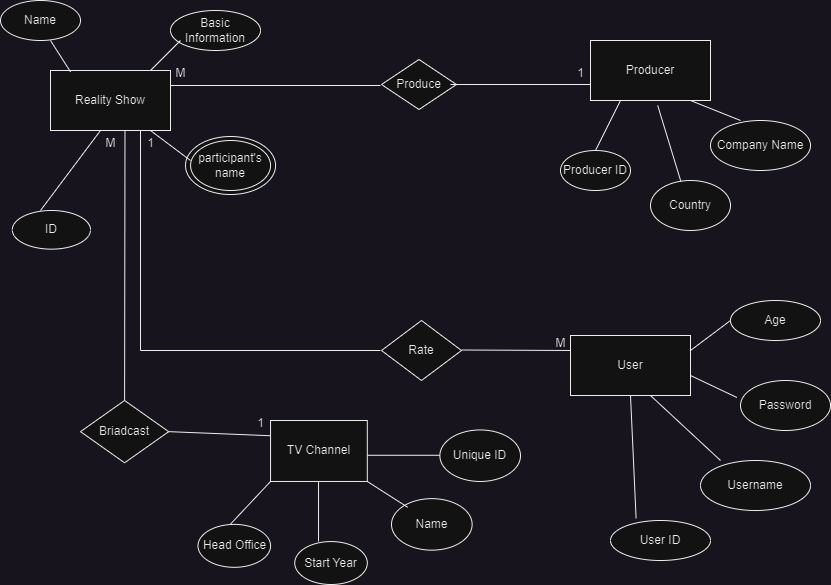

The diagram above was exported from draw.io. Its source (the exported page's mxGraphModel, read from the mxfile embedded in the PNG):
<mxGraphModel dx="1050" dy="573" grid="1" gridSize="10" guides="1" tooltips="1" connect="1" arrows="1" fold="1" page="1" pageScale="1" pageWidth="850" pageHeight="1100" math="0" shadow="0">
  <root>
    <mxCell id="0" />
    <mxCell id="1" parent="0" />
    <mxCell id="u_ePfAm3T4Gj3d58loTb-63" value="" style="ellipse;whiteSpace=wrap;html=1;" parent="1" vertex="1">
      <mxGeometry x="185" y="236" width="90.06" height="58" as="geometry" />
    </mxCell>
    <mxCell id="u_ePfAm3T4Gj3d58loTb-3" value="Reality Show" style="rounded=0;whiteSpace=wrap;html=1;" parent="1" vertex="1">
      <mxGeometry x="50" y="170" width="120" height="60" as="geometry" />
    </mxCell>
    <mxCell id="u_ePfAm3T4Gj3d58loTb-4" value="participant's name" style="ellipse;whiteSpace=wrap;html=1;" parent="1" vertex="1">
      <mxGeometry x="190.06" y="240" width="80" height="50" as="geometry" />
    </mxCell>
    <mxCell id="u_ePfAm3T4Gj3d58loTb-6" value="Name" style="ellipse;whiteSpace=wrap;html=1;" parent="1" vertex="1">
      <mxGeometry y="100" width="80" height="40" as="geometry" />
    </mxCell>
    <mxCell id="u_ePfAm3T4Gj3d58loTb-7" value="Basic Information" style="ellipse;whiteSpace=wrap;html=1;" parent="1" vertex="1">
      <mxGeometry x="170" y="110" width="90" height="40" as="geometry" />
    </mxCell>
    <mxCell id="u_ePfAm3T4Gj3d58loTb-12" value="" style="endArrow=none;html=1;rounded=0;exitX=0.167;exitY=0.023;exitDx=0;exitDy=0;exitPerimeter=0;" parent="1" source="u_ePfAm3T4Gj3d58loTb-3" edge="1">
      <mxGeometry width="50" height="50" relative="1" as="geometry">
        <mxPoint x="50" y="190" as="sourcePoint" />
        <mxPoint x="50" y="140" as="targetPoint" />
      </mxGeometry>
    </mxCell>
    <mxCell id="u_ePfAm3T4Gj3d58loTb-13" value="" style="endArrow=none;html=1;rounded=0;" parent="1" edge="1">
      <mxGeometry width="50" height="50" relative="1" as="geometry">
        <mxPoint x="150" y="230" as="sourcePoint" />
        <mxPoint x="190" y="260" as="targetPoint" />
      </mxGeometry>
    </mxCell>
    <mxCell id="u_ePfAm3T4Gj3d58loTb-14" value="Producer" style="rounded=0;whiteSpace=wrap;html=1;" parent="1" vertex="1">
      <mxGeometry x="590" y="140" width="120" height="60" as="geometry" />
    </mxCell>
    <mxCell id="u_ePfAm3T4Gj3d58loTb-15" value="Company Name" style="ellipse;whiteSpace=wrap;html=1;" parent="1" vertex="1">
      <mxGeometry x="710" y="220" width="100" height="50" as="geometry" />
    </mxCell>
    <mxCell id="u_ePfAm3T4Gj3d58loTb-16" value="Country" style="ellipse;whiteSpace=wrap;html=1;" parent="1" vertex="1">
      <mxGeometry x="650" y="280" width="80" height="50" as="geometry" />
    </mxCell>
    <mxCell id="u_ePfAm3T4Gj3d58loTb-17" value="Producer ID" style="ellipse;whiteSpace=wrap;html=1;" parent="1" vertex="1">
      <mxGeometry x="560" y="250" width="70" height="40" as="geometry" />
    </mxCell>
    <mxCell id="u_ePfAm3T4Gj3d58loTb-19" value="" style="endArrow=none;html=1;rounded=0;entryX=0.56;entryY=1.083;entryDx=0;entryDy=0;entryPerimeter=0;exitX=0.38;exitY=0.02;exitDx=0;exitDy=0;exitPerimeter=0;" parent="1" source="u_ePfAm3T4Gj3d58loTb-16" target="u_ePfAm3T4Gj3d58loTb-14" edge="1">
      <mxGeometry width="50" height="50" relative="1" as="geometry">
        <mxPoint x="665" y="295" as="sourcePoint" />
        <mxPoint x="715" y="245" as="targetPoint" />
      </mxGeometry>
    </mxCell>
    <mxCell id="u_ePfAm3T4Gj3d58loTb-20" value="" style="endArrow=none;html=1;rounded=0;exitX=0.5;exitY=0;exitDx=0;exitDy=0;entryX=0.25;entryY=1;entryDx=0;entryDy=0;entryPerimeter=0;" parent="1" source="u_ePfAm3T4Gj3d58loTb-17" target="u_ePfAm3T4Gj3d58loTb-14" edge="1">
      <mxGeometry width="50" height="50" relative="1" as="geometry">
        <mxPoint x="570" y="250" as="sourcePoint" />
        <mxPoint x="620" y="210" as="targetPoint" />
      </mxGeometry>
    </mxCell>
    <mxCell id="u_ePfAm3T4Gj3d58loTb-21" value="" style="endArrow=none;html=1;rounded=0;" parent="1" edge="1">
      <mxGeometry width="50" height="50" relative="1" as="geometry">
        <mxPoint x="690" y="200" as="sourcePoint" />
        <mxPoint x="740" y="220" as="targetPoint" />
      </mxGeometry>
    </mxCell>
    <mxCell id="u_ePfAm3T4Gj3d58loTb-31" value="Produce" style="rhombus;whiteSpace=wrap;html=1;" parent="1" vertex="1">
      <mxGeometry x="381" y="159" width="75" height="50" as="geometry" />
    </mxCell>
    <mxCell id="u_ePfAm3T4Gj3d58loTb-32" value="" style="endArrow=none;html=1;rounded=0;entryX=0;entryY=0.25;entryDx=0;entryDy=0;exitX=0.92;exitY=0.5;exitDx=0;exitDy=0;exitPerimeter=0;" parent="1" source="u_ePfAm3T4Gj3d58loTb-31" edge="1">
      <mxGeometry width="50" height="50" relative="1" as="geometry">
        <mxPoint x="460" y="183.5" as="sourcePoint" />
        <mxPoint x="590" y="184" as="targetPoint" />
      </mxGeometry>
    </mxCell>
    <mxCell id="u_ePfAm3T4Gj3d58loTb-33" value="" style="endArrow=none;html=1;rounded=0;" parent="1" edge="1">
      <mxGeometry width="50" height="50" relative="1" as="geometry">
        <mxPoint x="150" y="170" as="sourcePoint" />
        <mxPoint x="180" y="140" as="targetPoint" />
      </mxGeometry>
    </mxCell>
    <mxCell id="u_ePfAm3T4Gj3d58loTb-34" value="" style="endArrow=none;html=1;rounded=0;exitX=1;exitY=0.25;exitDx=0;exitDy=0;" parent="1" source="u_ePfAm3T4Gj3d58loTb-3" edge="1">
      <mxGeometry width="50" height="50" relative="1" as="geometry">
        <mxPoint x="230" y="177.5" as="sourcePoint" />
        <mxPoint x="380" y="185" as="targetPoint" />
      </mxGeometry>
    </mxCell>
    <mxCell id="u_ePfAm3T4Gj3d58loTb-40" value="User" style="rounded=0;whiteSpace=wrap;html=1;" parent="1" vertex="1">
      <mxGeometry x="570" y="435" width="120" height="60" as="geometry" />
    </mxCell>
    <mxCell id="u_ePfAm3T4Gj3d58loTb-41" value="Age" style="ellipse;whiteSpace=wrap;html=1;" parent="1" vertex="1">
      <mxGeometry x="730" y="400" width="90" height="40" as="geometry" />
    </mxCell>
    <mxCell id="u_ePfAm3T4Gj3d58loTb-42" value="Username" style="ellipse;whiteSpace=wrap;html=1;" parent="1" vertex="1">
      <mxGeometry x="700" y="560" width="110" height="50" as="geometry" />
    </mxCell>
    <mxCell id="u_ePfAm3T4Gj3d58loTb-43" value="Password" style="ellipse;whiteSpace=wrap;html=1;" parent="1" vertex="1">
      <mxGeometry x="740" y="480" width="90" height="50" as="geometry" />
    </mxCell>
    <mxCell id="u_ePfAm3T4Gj3d58loTb-44" value="User ID" style="ellipse;whiteSpace=wrap;html=1;" parent="1" vertex="1">
      <mxGeometry x="610" y="620" width="100" height="40" as="geometry" />
    </mxCell>
    <mxCell id="u_ePfAm3T4Gj3d58loTb-35" value="Briadcast" style="rhombus;whiteSpace=wrap;html=1;" parent="1" vertex="1">
      <mxGeometry x="80" y="500" width="88.18" height="62.29" as="geometry" />
    </mxCell>
    <mxCell id="u_ePfAm3T4Gj3d58loTb-36" value="" style="endArrow=none;html=1;rounded=0;entryX=0;entryY=0.25;entryDx=0;entryDy=0;exitX=1;exitY=0.5;exitDx=0;exitDy=0;" parent="1" source="u_ePfAm3T4Gj3d58loTb-35" target="u_ePfAm3T4Gj3d58loTb-22" edge="1">
      <mxGeometry width="50" height="50" relative="1" as="geometry">
        <mxPoint x="177.95454545454544" y="485.4957446808511" as="sourcePoint" />
        <mxPoint x="295.22727272727275" y="485.4957446808511" as="targetPoint" />
      </mxGeometry>
    </mxCell>
    <mxCell id="u_ePfAm3T4Gj3d58loTb-37" value="" style="endArrow=none;html=1;rounded=0;exitX=0.5;exitY=0;exitDx=0;exitDy=0;" parent="1" source="u_ePfAm3T4Gj3d58loTb-35" edge="1">
      <mxGeometry width="50" height="50" relative="1" as="geometry">
        <mxPoint x="115.08999999999992" y="500" as="sourcePoint" />
        <mxPoint x="124.48863636363637" y="230" as="targetPoint" />
      </mxGeometry>
    </mxCell>
    <mxCell id="u_ePfAm3T4Gj3d58loTb-5" value="ID" style="ellipse;whiteSpace=wrap;html=1;" parent="1" vertex="1">
      <mxGeometry x="11.820909090909083" y="309.9972340425532" width="78.18181818181819" height="38.638297872340424" as="geometry" />
    </mxCell>
    <mxCell id="u_ePfAm3T4Gj3d58loTb-46" value="" style="endArrow=none;html=1;rounded=0;" parent="1" edge="1">
      <mxGeometry width="50" height="50" relative="1" as="geometry">
        <mxPoint x="40" y="310" as="sourcePoint" />
        <mxPoint x="100" y="230" as="targetPoint" />
      </mxGeometry>
    </mxCell>
    <mxCell id="u_ePfAm3T4Gj3d58loTb-47" value="" style="endArrow=none;html=1;rounded=0;entryX=0.5;entryY=1;entryDx=0;entryDy=0;exitX=0.256;exitY=-0.055;exitDx=0;exitDy=0;exitPerimeter=0;" parent="1" source="u_ePfAm3T4Gj3d58loTb-44" target="u_ePfAm3T4Gj3d58loTb-40" edge="1">
      <mxGeometry width="50" height="50" relative="1" as="geometry">
        <mxPoint x="610" y="600" as="sourcePoint" />
        <mxPoint x="660" y="550" as="targetPoint" />
      </mxGeometry>
    </mxCell>
    <mxCell id="u_ePfAm3T4Gj3d58loTb-48" value="" style="endArrow=none;html=1;rounded=0;exitX=1;exitY=0.25;exitDx=0;exitDy=0;entryX=0;entryY=0.5;entryDx=0;entryDy=0;" parent="1" source="u_ePfAm3T4Gj3d58loTb-40" target="u_ePfAm3T4Gj3d58loTb-41" edge="1">
      <mxGeometry width="50" height="50" relative="1" as="geometry">
        <mxPoint x="660" y="450" as="sourcePoint" />
        <mxPoint x="760" y="440" as="targetPoint" />
      </mxGeometry>
    </mxCell>
    <mxCell id="u_ePfAm3T4Gj3d58loTb-49" value="" style="endArrow=none;html=1;rounded=0;entryX=-0.04;entryY=0.34;entryDx=0;entryDy=0;entryPerimeter=0;" parent="1" target="u_ePfAm3T4Gj3d58loTb-43" edge="1">
      <mxGeometry width="50" height="50" relative="1" as="geometry">
        <mxPoint x="690" y="475" as="sourcePoint" />
        <mxPoint x="750" y="495" as="targetPoint" />
      </mxGeometry>
    </mxCell>
    <mxCell id="u_ePfAm3T4Gj3d58loTb-50" value="" style="endArrow=none;html=1;rounded=0;entryX=0.182;entryY=0;entryDx=0;entryDy=0;entryPerimeter=0;" parent="1" target="u_ePfAm3T4Gj3d58loTb-42" edge="1">
      <mxGeometry width="50" height="50" relative="1" as="geometry">
        <mxPoint x="650" y="495" as="sourcePoint" />
        <mxPoint x="700" y="535" as="targetPoint" />
      </mxGeometry>
    </mxCell>
    <mxCell id="u_ePfAm3T4Gj3d58loTb-51" value="Rate" style="rhombus;whiteSpace=wrap;html=1;" parent="1" vertex="1">
      <mxGeometry x="381" y="420" width="80" height="60" as="geometry" />
    </mxCell>
    <mxCell id="u_ePfAm3T4Gj3d58loTb-22" value="TV Channel" style="rounded=0;whiteSpace=wrap;html=1;" parent="1" vertex="1">
      <mxGeometry x="270.06" y="520" width="96.75" height="60.96" as="geometry" />
    </mxCell>
    <mxCell id="u_ePfAm3T4Gj3d58loTb-23" value="Head Office" style="ellipse;whiteSpace=wrap;html=1;" parent="1" vertex="1">
      <mxGeometry x="197.5" y="623.8959810874703" width="72.5625" height="42.93144208037825" as="geometry" />
    </mxCell>
    <mxCell id="u_ePfAm3T4Gj3d58loTb-24" value="Start Year" style="ellipse;whiteSpace=wrap;html=1;" parent="1" vertex="1">
      <mxGeometry x="294.25" y="641.0685579196216" width="72.5625" height="42.93144208037825" as="geometry" />
    </mxCell>
    <mxCell id="u_ePfAm3T4Gj3d58loTb-25" value="Name" style="ellipse;whiteSpace=wrap;html=1;" parent="1" vertex="1">
      <mxGeometry x="391" y="598.1371158392434" width="80.625" height="51.51773049645389" as="geometry" />
    </mxCell>
    <mxCell id="u_ePfAm3T4Gj3d58loTb-26" value="Unique ID" style="ellipse;whiteSpace=wrap;html=1;" parent="1" vertex="1">
      <mxGeometry x="439.375" y="529.4468085106382" width="80.625" height="51.51773049645389" as="geometry" />
    </mxCell>
    <mxCell id="u_ePfAm3T4Gj3d58loTb-27" value="" style="endArrow=none;html=1;rounded=0;" parent="1" edge="1">
      <mxGeometry width="50" height="50" relative="1" as="geometry">
        <mxPoint x="366.8125" y="554.7763593380614" as="sourcePoint" />
        <mxPoint x="439.375" y="554.7763593380614" as="targetPoint" />
      </mxGeometry>
    </mxCell>
    <mxCell id="u_ePfAm3T4Gj3d58loTb-28" value="" style="endArrow=none;html=1;rounded=0;" parent="1" edge="1">
      <mxGeometry width="50" height="50" relative="1" as="geometry">
        <mxPoint x="229.75" y="623.8959810874703" as="sourcePoint" />
        <mxPoint x="270.0625" y="580.9645390070921" as="targetPoint" />
      </mxGeometry>
    </mxCell>
    <mxCell id="u_ePfAm3T4Gj3d58loTb-29" value="" style="endArrow=none;html=1;rounded=0;" parent="1" edge="1">
      <mxGeometry width="50" height="50" relative="1" as="geometry">
        <mxPoint x="318.034375" y="641.0685579196216" as="sourcePoint" />
        <mxPoint x="318.034375" y="580.9645390070921" as="targetPoint" />
      </mxGeometry>
    </mxCell>
    <mxCell id="u_ePfAm3T4Gj3d58loTb-30" value="" style="endArrow=none;html=1;rounded=0;exitX=1;exitY=1;exitDx=0;exitDy=0;entryX=0.2;entryY=0.167;entryDx=0;entryDy=0;entryPerimeter=0;" parent="1" source="u_ePfAm3T4Gj3d58loTb-22" target="u_ePfAm3T4Gj3d58loTb-25" edge="1">
      <mxGeometry width="50" height="50" relative="1" as="geometry">
        <mxPoint x="366.8125" y="589.5508274231678" as="sourcePoint" />
        <mxPoint x="407.125" y="606.7234042553191" as="targetPoint" />
      </mxGeometry>
    </mxCell>
    <mxCell id="u_ePfAm3T4Gj3d58loTb-52" value="" style="endArrow=none;html=1;rounded=0;entryX=0;entryY=0.25;entryDx=0;entryDy=0;" parent="1" target="u_ePfAm3T4Gj3d58loTb-40" edge="1">
      <mxGeometry width="50" height="50" relative="1" as="geometry">
        <mxPoint x="461" y="449.5" as="sourcePoint" />
        <mxPoint x="551" y="449.5" as="targetPoint" />
      </mxGeometry>
    </mxCell>
    <mxCell id="u_ePfAm3T4Gj3d58loTb-53" value="" style="endArrow=none;html=1;rounded=0;" parent="1" edge="1">
      <mxGeometry width="50" height="50" relative="1" as="geometry">
        <mxPoint x="140" y="450" as="sourcePoint" />
        <mxPoint x="380" y="450" as="targetPoint" />
      </mxGeometry>
    </mxCell>
    <mxCell id="u_ePfAm3T4Gj3d58loTb-54" value="" style="endArrow=none;html=1;rounded=0;entryX=0.75;entryY=1;entryDx=0;entryDy=0;" parent="1" target="u_ePfAm3T4Gj3d58loTb-3" edge="1">
      <mxGeometry width="50" height="50" relative="1" as="geometry">
        <mxPoint x="140" y="450" as="sourcePoint" />
        <mxPoint x="197.5" y="400" as="targetPoint" />
      </mxGeometry>
    </mxCell>
    <mxCell id="u_ePfAm3T4Gj3d58loTb-55" value="M" style="text;html=1;align=center;verticalAlign=middle;resizable=0;points=[];autosize=1;strokeColor=none;fillColor=none;" parent="1" vertex="1">
      <mxGeometry x="165" y="158" width="30" height="30" as="geometry" />
    </mxCell>
    <mxCell id="u_ePfAm3T4Gj3d58loTb-56" value="1" style="text;html=1;align=center;verticalAlign=middle;resizable=0;points=[];autosize=1;strokeColor=none;fillColor=none;" parent="1" vertex="1">
      <mxGeometry x="565" y="158" width="30" height="30" as="geometry" />
    </mxCell>
    <mxCell id="u_ePfAm3T4Gj3d58loTb-59" value="M" style="text;html=1;align=center;verticalAlign=middle;resizable=0;points=[];autosize=1;strokeColor=none;fillColor=none;" parent="1" vertex="1">
      <mxGeometry x="545" y="428" width="30" height="30" as="geometry" />
    </mxCell>
    <mxCell id="u_ePfAm3T4Gj3d58loTb-60" value="1" style="text;html=1;align=center;verticalAlign=middle;resizable=0;points=[];autosize=1;strokeColor=none;fillColor=none;" parent="1" vertex="1">
      <mxGeometry x="135" y="228" width="30" height="30" as="geometry" />
    </mxCell>
    <mxCell id="u_ePfAm3T4Gj3d58loTb-61" value="M" style="text;html=1;align=center;verticalAlign=middle;resizable=0;points=[];autosize=1;strokeColor=none;fillColor=none;" parent="1" vertex="1">
      <mxGeometry x="95" y="228" width="30" height="30" as="geometry" />
    </mxCell>
    <mxCell id="u_ePfAm3T4Gj3d58loTb-62" value="1" style="text;html=1;align=center;verticalAlign=middle;resizable=0;points=[];autosize=1;strokeColor=none;fillColor=none;" parent="1" vertex="1">
      <mxGeometry x="245" y="508" width="30" height="30" as="geometry" />
    </mxCell>
  </root>
</mxGraphModel>